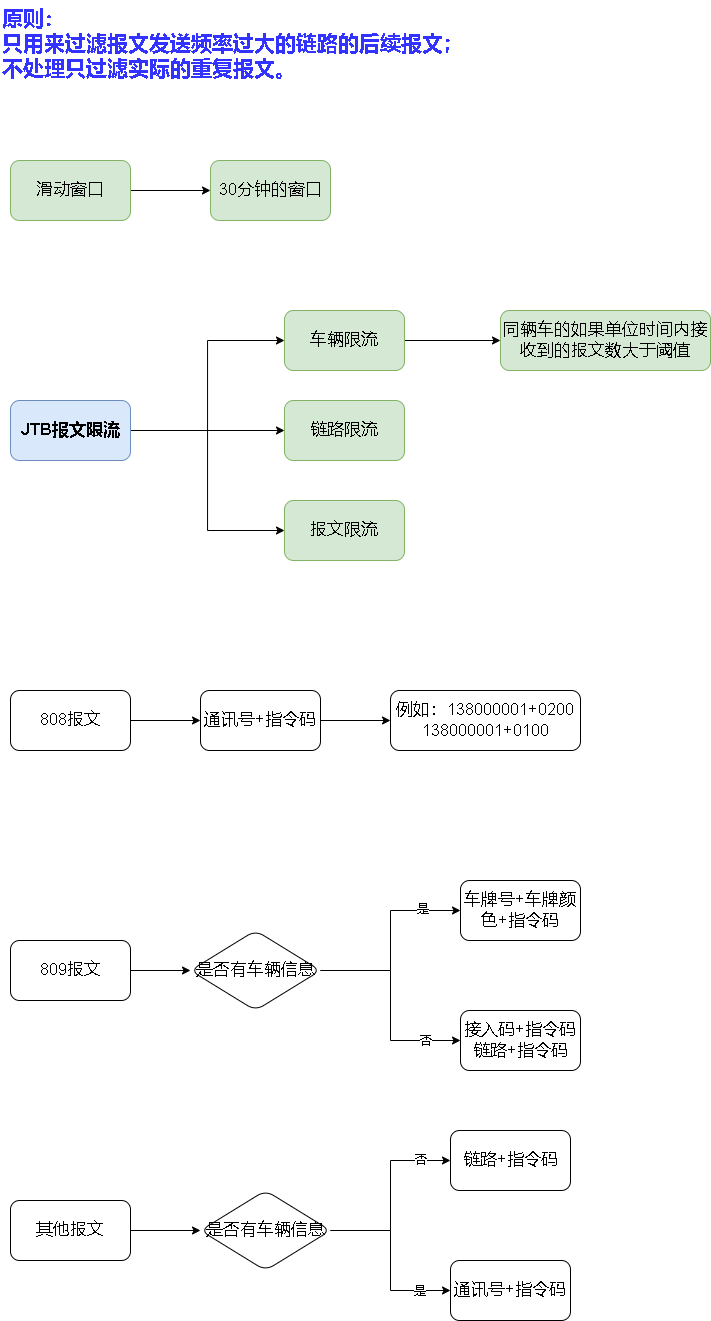

The diagram above was exported from draw.io. Its source (the exported page's mxGraphModel, read from the mxfile embedded in the PNG):
<mxGraphModel dx="1354" dy="718" grid="1" gridSize="10" guides="1" tooltips="1" connect="1" arrows="1" fold="1" page="1" pageScale="1" pageWidth="827" pageHeight="1169" math="0" shadow="0">
  <root>
    <mxCell id="0" />
    <mxCell id="1" parent="0" />
    <mxCell id="fMUKml5RnItikVMqAqGf-10" style="edgeStyle=orthogonalEdgeStyle;rounded=0;orthogonalLoop=1;jettySize=auto;html=1;entryX=0;entryY=0.5;entryDx=0;entryDy=0;fontSize=17;" parent="1" source="fMUKml5RnItikVMqAqGf-1" target="fMUKml5RnItikVMqAqGf-7" edge="1">
      <mxGeometry relative="1" as="geometry" />
    </mxCell>
    <mxCell id="fMUKml5RnItikVMqAqGf-12" style="edgeStyle=orthogonalEdgeStyle;rounded=0;orthogonalLoop=1;jettySize=auto;html=1;entryX=0;entryY=0.5;entryDx=0;entryDy=0;fontSize=17;" parent="1" source="fMUKml5RnItikVMqAqGf-1" target="fMUKml5RnItikVMqAqGf-8" edge="1">
      <mxGeometry relative="1" as="geometry" />
    </mxCell>
    <mxCell id="fMUKml5RnItikVMqAqGf-13" style="edgeStyle=orthogonalEdgeStyle;rounded=0;orthogonalLoop=1;jettySize=auto;html=1;entryX=0;entryY=0.5;entryDx=0;entryDy=0;fontSize=17;" parent="1" source="fMUKml5RnItikVMqAqGf-1" target="fMUKml5RnItikVMqAqGf-9" edge="1">
      <mxGeometry relative="1" as="geometry" />
    </mxCell>
    <mxCell id="fMUKml5RnItikVMqAqGf-1" value="&lt;b&gt;&lt;font style=&quot;font-size: 17px;&quot;&gt;JTB报文限流&lt;/font&gt;&lt;/b&gt;" style="rounded=1;whiteSpace=wrap;html=1;fillColor=#dae8fc;strokeColor=#6c8ebf;" parent="1" vertex="1">
      <mxGeometry x="30" y="410" width="120" height="60" as="geometry" />
    </mxCell>
    <mxCell id="JgarjeQQoiQfVQjtcr5q-9" value="" style="edgeStyle=orthogonalEdgeStyle;rounded=0;orthogonalLoop=1;jettySize=auto;html=1;" edge="1" parent="1" source="fMUKml5RnItikVMqAqGf-2" target="JgarjeQQoiQfVQjtcr5q-8">
      <mxGeometry relative="1" as="geometry" />
    </mxCell>
    <mxCell id="fMUKml5RnItikVMqAqGf-2" value="808报文" style="rounded=1;whiteSpace=wrap;html=1;fontSize=17;" parent="1" vertex="1">
      <mxGeometry x="30" y="700" width="120" height="60" as="geometry" />
    </mxCell>
    <mxCell id="JgarjeQQoiQfVQjtcr5q-16" value="" style="edgeStyle=orthogonalEdgeStyle;rounded=0;orthogonalLoop=1;jettySize=auto;html=1;fontColor=#3333FF;" edge="1" parent="1" source="fMUKml5RnItikVMqAqGf-3" target="JgarjeQQoiQfVQjtcr5q-15">
      <mxGeometry relative="1" as="geometry" />
    </mxCell>
    <mxCell id="fMUKml5RnItikVMqAqGf-3" value="809报文" style="rounded=1;whiteSpace=wrap;html=1;fontSize=17;" parent="1" vertex="1">
      <mxGeometry x="30" y="950" width="120" height="60" as="geometry" />
    </mxCell>
    <mxCell id="JgarjeQQoiQfVQjtcr5q-29" value="" style="edgeStyle=orthogonalEdgeStyle;rounded=0;orthogonalLoop=1;jettySize=auto;html=1;fontSize=12;fontColor=#000000;" edge="1" parent="1" source="fMUKml5RnItikVMqAqGf-4" target="JgarjeQQoiQfVQjtcr5q-28">
      <mxGeometry relative="1" as="geometry" />
    </mxCell>
    <mxCell id="fMUKml5RnItikVMqAqGf-4" value="其他报文" style="rounded=1;whiteSpace=wrap;html=1;fontSize=17;" parent="1" vertex="1">
      <mxGeometry x="30" y="1210" width="120" height="60" as="geometry" />
    </mxCell>
    <mxCell id="fMUKml5RnItikVMqAqGf-14" style="edgeStyle=orthogonalEdgeStyle;rounded=0;orthogonalLoop=1;jettySize=auto;html=1;fontSize=17;entryX=0;entryY=0.5;entryDx=0;entryDy=0;" parent="1" source="fMUKml5RnItikVMqAqGf-7" target="fMUKml5RnItikVMqAqGf-15" edge="1">
      <mxGeometry relative="1" as="geometry">
        <mxPoint x="570" y="350" as="targetPoint" />
      </mxGeometry>
    </mxCell>
    <mxCell id="fMUKml5RnItikVMqAqGf-7" value="车辆限流" style="rounded=1;whiteSpace=wrap;html=1;fontSize=17;fillColor=#d5e8d4;strokeColor=#82b366;" parent="1" vertex="1">
      <mxGeometry x="304" y="320" width="120" height="60" as="geometry" />
    </mxCell>
    <mxCell id="fMUKml5RnItikVMqAqGf-8" value="链路限流" style="rounded=1;whiteSpace=wrap;html=1;fontSize=17;fillColor=#d5e8d4;strokeColor=#82b366;" parent="1" vertex="1">
      <mxGeometry x="304" y="410" width="120" height="60" as="geometry" />
    </mxCell>
    <mxCell id="fMUKml5RnItikVMqAqGf-9" value="报文限流" style="rounded=1;whiteSpace=wrap;html=1;fontSize=17;fillColor=#d5e8d4;strokeColor=#82b366;" parent="1" vertex="1">
      <mxGeometry x="304" y="510" width="120" height="60" as="geometry" />
    </mxCell>
    <mxCell id="fMUKml5RnItikVMqAqGf-15" value="同辆车的如果单位时间内接收到的报文数大于阈值" style="rounded=1;whiteSpace=wrap;html=1;fontSize=17;fillColor=#d5e8d4;strokeColor=#82b366;" parent="1" vertex="1">
      <mxGeometry x="520" y="320" width="210" height="60" as="geometry" />
    </mxCell>
    <mxCell id="JgarjeQQoiQfVQjtcr5q-3" style="edgeStyle=orthogonalEdgeStyle;rounded=0;orthogonalLoop=1;jettySize=auto;html=1;entryX=0;entryY=0.5;entryDx=0;entryDy=0;" edge="1" parent="1" source="fMUKml5RnItikVMqAqGf-18" target="JgarjeQQoiQfVQjtcr5q-4">
      <mxGeometry relative="1" as="geometry">
        <mxPoint x="210" y="200" as="targetPoint" />
      </mxGeometry>
    </mxCell>
    <mxCell id="fMUKml5RnItikVMqAqGf-18" value="滑动窗口" style="rounded=1;whiteSpace=wrap;html=1;fontSize=17;fillColor=#d5e8d4;strokeColor=#82b366;" parent="1" vertex="1">
      <mxGeometry x="30" y="170" width="120" height="60" as="geometry" />
    </mxCell>
    <mxCell id="JgarjeQQoiQfVQjtcr5q-4" value="30分钟的窗口" style="rounded=1;whiteSpace=wrap;html=1;fontSize=17;fillColor=#d5e8d4;strokeColor=#82b366;" vertex="1" parent="1">
      <mxGeometry x="230" y="170" width="120" height="60" as="geometry" />
    </mxCell>
    <mxCell id="JgarjeQQoiQfVQjtcr5q-12" style="edgeStyle=orthogonalEdgeStyle;rounded=0;orthogonalLoop=1;jettySize=auto;html=1;fontColor=#3333FF;entryX=0;entryY=0.5;entryDx=0;entryDy=0;" edge="1" parent="1" source="JgarjeQQoiQfVQjtcr5q-8" target="JgarjeQQoiQfVQjtcr5q-13">
      <mxGeometry relative="1" as="geometry">
        <mxPoint x="390" y="730" as="targetPoint" />
      </mxGeometry>
    </mxCell>
    <mxCell id="JgarjeQQoiQfVQjtcr5q-8" value="通讯号+指令码" style="whiteSpace=wrap;html=1;fontSize=17;rounded=1;" vertex="1" parent="1">
      <mxGeometry x="220" y="700" width="120" height="60" as="geometry" />
    </mxCell>
    <mxCell id="JgarjeQQoiQfVQjtcr5q-13" value="例如：138000001+0200&lt;br&gt;138000001+0100" style="whiteSpace=wrap;html=1;fontSize=17;rounded=1;" vertex="1" parent="1">
      <mxGeometry x="410" y="700" width="190" height="60" as="geometry" />
    </mxCell>
    <mxCell id="JgarjeQQoiQfVQjtcr5q-21" value="" style="edgeStyle=orthogonalEdgeStyle;rounded=0;orthogonalLoop=1;jettySize=auto;html=1;fontSize=21;fontColor=#3333FF;" edge="1" parent="1" source="JgarjeQQoiQfVQjtcr5q-15" target="JgarjeQQoiQfVQjtcr5q-20">
      <mxGeometry relative="1" as="geometry" />
    </mxCell>
    <mxCell id="JgarjeQQoiQfVQjtcr5q-26" value="否" style="edgeLabel;html=1;align=center;verticalAlign=middle;resizable=0;points=[];fontSize=12;fontColor=#000000;" vertex="1" connectable="0" parent="JgarjeQQoiQfVQjtcr5q-21">
      <mxGeometry x="0.5767" y="-1" relative="1" as="geometry">
        <mxPoint x="9" as="offset" />
      </mxGeometry>
    </mxCell>
    <mxCell id="JgarjeQQoiQfVQjtcr5q-24" value="" style="edgeStyle=orthogonalEdgeStyle;rounded=0;orthogonalLoop=1;jettySize=auto;html=1;fontSize=21;fontColor=#3333FF;" edge="1" parent="1" source="JgarjeQQoiQfVQjtcr5q-15" target="JgarjeQQoiQfVQjtcr5q-23">
      <mxGeometry relative="1" as="geometry" />
    </mxCell>
    <mxCell id="JgarjeQQoiQfVQjtcr5q-25" value="&lt;font color=&quot;#000000&quot; style=&quot;font-size: 12px;&quot;&gt;是&lt;/font&gt;" style="edgeLabel;html=1;align=center;verticalAlign=middle;resizable=0;points=[];fontSize=12;fontColor=#3333FF;" vertex="1" connectable="0" parent="JgarjeQQoiQfVQjtcr5q-24">
      <mxGeometry x="0.5555" y="1" relative="1" as="geometry">
        <mxPoint x="6" as="offset" />
      </mxGeometry>
    </mxCell>
    <mxCell id="JgarjeQQoiQfVQjtcr5q-15" value="是否有车辆信息" style="rhombus;whiteSpace=wrap;html=1;fontSize=17;rounded=1;" vertex="1" parent="1">
      <mxGeometry x="210" y="940" width="130" height="80" as="geometry" />
    </mxCell>
    <mxCell id="JgarjeQQoiQfVQjtcr5q-18" value="&lt;font style=&quot;font-size: 21px;&quot;&gt;&lt;b&gt;原则：&lt;br&gt;只用来过滤报文发送频率过大的链路的后续报文；&lt;br&gt;不处理只过滤实际的重复报文。&lt;/b&gt;&lt;/font&gt;" style="text;html=1;strokeColor=none;fillColor=none;align=left;verticalAlign=top;whiteSpace=wrap;rounded=0;fontColor=#3333FF;" vertex="1" parent="1">
      <mxGeometry x="20" y="10" width="640" height="80" as="geometry" />
    </mxCell>
    <mxCell id="JgarjeQQoiQfVQjtcr5q-20" value="接入码+指令码&lt;br&gt;链路+指令码" style="whiteSpace=wrap;html=1;fontSize=17;rounded=1;" vertex="1" parent="1">
      <mxGeometry x="480" y="1020" width="120" height="60" as="geometry" />
    </mxCell>
    <mxCell id="JgarjeQQoiQfVQjtcr5q-23" value="车牌号+车牌颜色+指令码" style="whiteSpace=wrap;html=1;fontSize=17;rounded=1;" vertex="1" parent="1">
      <mxGeometry x="480" y="890" width="120" height="60" as="geometry" />
    </mxCell>
    <mxCell id="JgarjeQQoiQfVQjtcr5q-31" value="" style="edgeStyle=orthogonalEdgeStyle;rounded=0;orthogonalLoop=1;jettySize=auto;html=1;fontSize=12;fontColor=#000000;" edge="1" parent="1" source="JgarjeQQoiQfVQjtcr5q-28" target="JgarjeQQoiQfVQjtcr5q-30">
      <mxGeometry relative="1" as="geometry" />
    </mxCell>
    <mxCell id="JgarjeQQoiQfVQjtcr5q-34" value="否" style="edgeLabel;html=1;align=center;verticalAlign=middle;resizable=0;points=[];fontSize=12;fontColor=#000000;" vertex="1" connectable="0" parent="JgarjeQQoiQfVQjtcr5q-31">
      <mxGeometry x="0.6011" relative="1" as="geometry">
        <mxPoint x="7" as="offset" />
      </mxGeometry>
    </mxCell>
    <mxCell id="JgarjeQQoiQfVQjtcr5q-33" value="" style="edgeStyle=orthogonalEdgeStyle;rounded=0;orthogonalLoop=1;jettySize=auto;html=1;fontSize=12;fontColor=#000000;" edge="1" parent="1" source="JgarjeQQoiQfVQjtcr5q-28" target="JgarjeQQoiQfVQjtcr5q-32">
      <mxGeometry relative="1" as="geometry" />
    </mxCell>
    <mxCell id="JgarjeQQoiQfVQjtcr5q-35" value="是" style="edgeLabel;html=1;align=center;verticalAlign=middle;resizable=0;points=[];fontSize=12;fontColor=#000000;" vertex="1" connectable="0" parent="JgarjeQQoiQfVQjtcr5q-33">
      <mxGeometry x="0.5636" y="-2" relative="1" as="geometry">
        <mxPoint x="8" y="-1" as="offset" />
      </mxGeometry>
    </mxCell>
    <mxCell id="JgarjeQQoiQfVQjtcr5q-28" value="是否有车辆信息" style="rhombus;whiteSpace=wrap;html=1;fontSize=17;rounded=1;" vertex="1" parent="1">
      <mxGeometry x="220" y="1200" width="130" height="80" as="geometry" />
    </mxCell>
    <mxCell id="JgarjeQQoiQfVQjtcr5q-30" value="链路+指令码" style="whiteSpace=wrap;html=1;fontSize=17;rounded=1;" vertex="1" parent="1">
      <mxGeometry x="470" y="1140" width="120" height="60" as="geometry" />
    </mxCell>
    <mxCell id="JgarjeQQoiQfVQjtcr5q-32" value="通讯号+指令码" style="whiteSpace=wrap;html=1;fontSize=17;rounded=1;" vertex="1" parent="1">
      <mxGeometry x="470" y="1270" width="120" height="60" as="geometry" />
    </mxCell>
  </root>
</mxGraphModel>